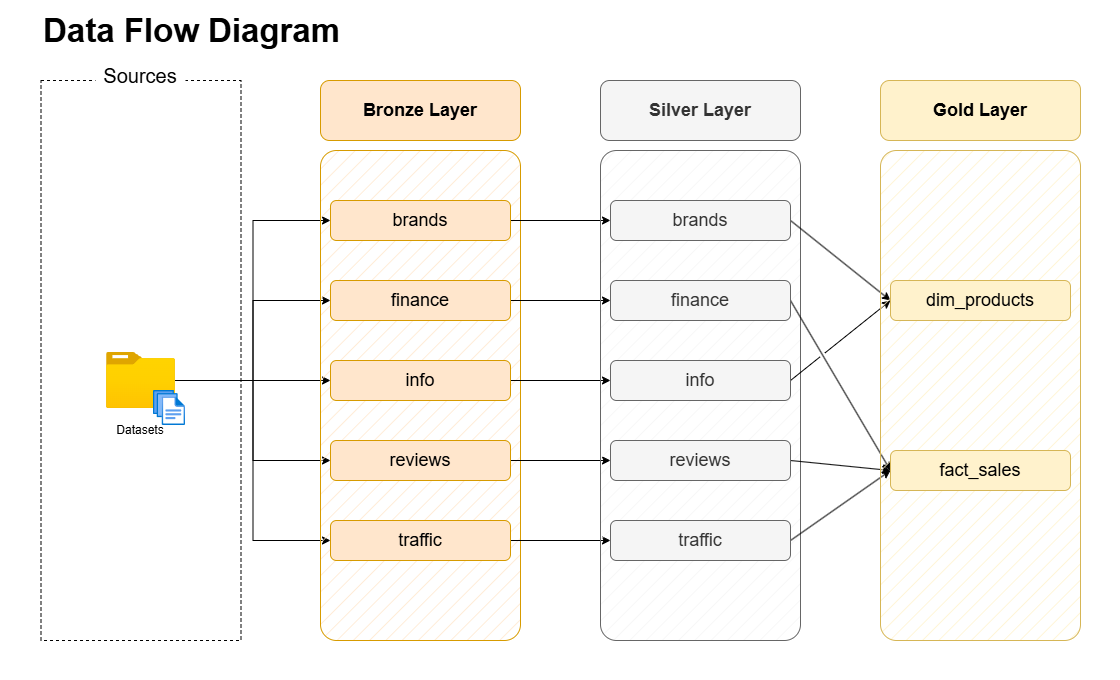

The diagram above was exported from draw.io. Its source (the exported page's mxGraphModel, read from the mxfile embedded in the PNG):
<mxGraphModel dx="1426" dy="849" grid="1" gridSize="10" guides="1" tooltips="1" connect="1" arrows="1" fold="1" page="1" pageScale="1" pageWidth="850" pageHeight="1100" math="0" shadow="0">
  <root>
    <mxCell id="0" />
    <mxCell id="1" parent="0" />
    <mxCell id="FBWeC9EApIuGXwzXf5fF-1" value="&lt;font&gt;Data Flow Diagram&lt;/font&gt;" style="rounded=0;whiteSpace=wrap;html=1;fillColor=none;strokeColor=none;fontStyle=1;fontSize=33;align=left;" parent="1" vertex="1">
      <mxGeometry x="40.5" y="120" width="490" height="60" as="geometry" />
    </mxCell>
    <mxCell id="FBWeC9EApIuGXwzXf5fF-2" value="" style="rounded=0;whiteSpace=wrap;html=1;fillColor=none;dashed=1;" parent="1" vertex="1">
      <mxGeometry x="40.5" y="200" width="200" height="560" as="geometry" />
    </mxCell>
    <mxCell id="FBWeC9EApIuGXwzXf5fF-3" value="&lt;font style=&quot;font-size: 20px;&quot;&gt;Sources&lt;/font&gt;" style="rounded=1;whiteSpace=wrap;html=1;fillColor=default;strokeColor=none;" parent="1" vertex="1">
      <mxGeometry x="95" y="180" width="90" height="30" as="geometry" />
    </mxCell>
    <mxCell id="FBWeC9EApIuGXwzXf5fF-16" style="edgeStyle=orthogonalEdgeStyle;rounded=0;orthogonalLoop=1;jettySize=auto;html=1;entryX=0;entryY=0.5;entryDx=0;entryDy=0;" parent="1" source="FBWeC9EApIuGXwzXf5fF-4" target="FBWeC9EApIuGXwzXf5fF-9" edge="1">
      <mxGeometry relative="1" as="geometry">
        <mxPoint x="230" y="410" as="sourcePoint" />
      </mxGeometry>
    </mxCell>
    <mxCell id="FBWeC9EApIuGXwzXf5fF-17" style="edgeStyle=orthogonalEdgeStyle;rounded=0;orthogonalLoop=1;jettySize=auto;html=1;entryX=0;entryY=0.5;entryDx=0;entryDy=0;" parent="1" source="FBWeC9EApIuGXwzXf5fF-4" target="FBWeC9EApIuGXwzXf5fF-12" edge="1">
      <mxGeometry relative="1" as="geometry" />
    </mxCell>
    <mxCell id="FBWeC9EApIuGXwzXf5fF-18" style="edgeStyle=orthogonalEdgeStyle;rounded=0;orthogonalLoop=1;jettySize=auto;html=1;entryX=0;entryY=0.5;entryDx=0;entryDy=0;" parent="1" source="FBWeC9EApIuGXwzXf5fF-4" target="FBWeC9EApIuGXwzXf5fF-13" edge="1">
      <mxGeometry relative="1" as="geometry" />
    </mxCell>
    <mxCell id="FBWeC9EApIuGXwzXf5fF-19" style="edgeStyle=orthogonalEdgeStyle;rounded=0;orthogonalLoop=1;jettySize=auto;html=1;entryX=0;entryY=0.5;entryDx=0;entryDy=0;" parent="1" source="FBWeC9EApIuGXwzXf5fF-4" target="FBWeC9EApIuGXwzXf5fF-14" edge="1">
      <mxGeometry relative="1" as="geometry" />
    </mxCell>
    <mxCell id="FBWeC9EApIuGXwzXf5fF-20" style="edgeStyle=orthogonalEdgeStyle;rounded=0;orthogonalLoop=1;jettySize=auto;html=1;entryX=0;entryY=0.5;entryDx=0;entryDy=0;" parent="1" source="FBWeC9EApIuGXwzXf5fF-4" target="FBWeC9EApIuGXwzXf5fF-15" edge="1">
      <mxGeometry relative="1" as="geometry" />
    </mxCell>
    <mxCell id="FBWeC9EApIuGXwzXf5fF-4" value="" style="image;aspect=fixed;html=1;points=[];align=center;fontSize=12;image=img/lib/azure2/general/Folder_Blank.svg;" parent="1" vertex="1">
      <mxGeometry x="106" y="472" width="69" height="56.00000000000001" as="geometry" />
    </mxCell>
    <mxCell id="FBWeC9EApIuGXwzXf5fF-5" value="" style="image;aspect=fixed;html=1;points=[];align=center;fontSize=12;image=img/lib/azure2/general/Files.svg;" parent="1" vertex="1">
      <mxGeometry x="153" y="510" width="32" height="35" as="geometry" />
    </mxCell>
    <mxCell id="FBWeC9EApIuGXwzXf5fF-6" value="Datasets" style="rounded=0;whiteSpace=wrap;html=1;fillColor=none;strokeColor=none;" parent="1" vertex="1">
      <mxGeometry x="90" y="540" width="100" height="20" as="geometry" />
    </mxCell>
    <mxCell id="FBWeC9EApIuGXwzXf5fF-7" value="" style="rounded=1;whiteSpace=wrap;html=1;fillStyle=hatch;fillColor=#ffe6cc;strokeColor=#d79b00;arcSize=8;" parent="1" vertex="1">
      <mxGeometry x="320" y="270" width="200" height="490" as="geometry" />
    </mxCell>
    <mxCell id="FBWeC9EApIuGXwzXf5fF-8" value="&lt;b&gt;&lt;font style=&quot;font-size: 18px;&quot;&gt;Bronze Layer&lt;/font&gt;&lt;/b&gt;" style="rounded=1;whiteSpace=wrap;html=1;fillStyle=auto;fillColor=#ffe6cc;strokeColor=#d79b00;" parent="1" vertex="1">
      <mxGeometry x="320" y="200" width="200" height="60" as="geometry" />
    </mxCell>
    <mxCell id="FBWeC9EApIuGXwzXf5fF-28" style="edgeStyle=orthogonalEdgeStyle;rounded=0;orthogonalLoop=1;jettySize=auto;html=1;entryX=0;entryY=0.5;entryDx=0;entryDy=0;" parent="1" source="FBWeC9EApIuGXwzXf5fF-9" target="FBWeC9EApIuGXwzXf5fF-23" edge="1">
      <mxGeometry relative="1" as="geometry" />
    </mxCell>
    <mxCell id="FBWeC9EApIuGXwzXf5fF-9" value="&lt;font style=&quot;font-size: 18px;&quot;&gt;brands&lt;/font&gt;" style="rounded=1;whiteSpace=wrap;html=1;fillStyle=auto;fillColor=#ffe6cc;strokeColor=#d79b00;" parent="1" vertex="1">
      <mxGeometry x="330" y="320" width="180" height="40" as="geometry" />
    </mxCell>
    <mxCell id="FBWeC9EApIuGXwzXf5fF-29" style="edgeStyle=orthogonalEdgeStyle;rounded=0;orthogonalLoop=1;jettySize=auto;html=1;entryX=0;entryY=0.5;entryDx=0;entryDy=0;" parent="1" source="FBWeC9EApIuGXwzXf5fF-12" target="FBWeC9EApIuGXwzXf5fF-24" edge="1">
      <mxGeometry relative="1" as="geometry" />
    </mxCell>
    <mxCell id="FBWeC9EApIuGXwzXf5fF-12" value="&lt;span style=&quot;font-size: 18px;&quot;&gt;finance&lt;/span&gt;" style="rounded=1;whiteSpace=wrap;html=1;fillStyle=auto;fillColor=#ffe6cc;strokeColor=#d79b00;" parent="1" vertex="1">
      <mxGeometry x="330" y="400" width="180" height="40" as="geometry" />
    </mxCell>
    <mxCell id="FBWeC9EApIuGXwzXf5fF-30" style="edgeStyle=orthogonalEdgeStyle;rounded=0;orthogonalLoop=1;jettySize=auto;html=1;entryX=0;entryY=0.5;entryDx=0;entryDy=0;" parent="1" source="FBWeC9EApIuGXwzXf5fF-13" target="FBWeC9EApIuGXwzXf5fF-25" edge="1">
      <mxGeometry relative="1" as="geometry" />
    </mxCell>
    <mxCell id="FBWeC9EApIuGXwzXf5fF-13" value="&lt;span style=&quot;font-size: 18px;&quot;&gt;info&lt;/span&gt;" style="rounded=1;whiteSpace=wrap;html=1;fillStyle=auto;fillColor=#ffe6cc;strokeColor=#d79b00;" parent="1" vertex="1">
      <mxGeometry x="330" y="480" width="180" height="40" as="geometry" />
    </mxCell>
    <mxCell id="FBWeC9EApIuGXwzXf5fF-31" style="edgeStyle=orthogonalEdgeStyle;rounded=0;orthogonalLoop=1;jettySize=auto;html=1;" parent="1" source="FBWeC9EApIuGXwzXf5fF-14" target="FBWeC9EApIuGXwzXf5fF-26" edge="1">
      <mxGeometry relative="1" as="geometry" />
    </mxCell>
    <mxCell id="FBWeC9EApIuGXwzXf5fF-14" value="&lt;span style=&quot;font-size: 18px;&quot;&gt;reviews&lt;/span&gt;" style="rounded=1;whiteSpace=wrap;html=1;fillStyle=auto;fillColor=#ffe6cc;strokeColor=#d79b00;" parent="1" vertex="1">
      <mxGeometry x="330" y="560" width="180" height="40" as="geometry" />
    </mxCell>
    <mxCell id="FBWeC9EApIuGXwzXf5fF-32" style="edgeStyle=orthogonalEdgeStyle;rounded=0;orthogonalLoop=1;jettySize=auto;html=1;" parent="1" source="FBWeC9EApIuGXwzXf5fF-15" target="FBWeC9EApIuGXwzXf5fF-27" edge="1">
      <mxGeometry relative="1" as="geometry" />
    </mxCell>
    <mxCell id="FBWeC9EApIuGXwzXf5fF-15" value="&lt;span style=&quot;font-size: 18px;&quot;&gt;traffic&lt;/span&gt;" style="rounded=1;whiteSpace=wrap;html=1;fillStyle=auto;fillColor=#ffe6cc;strokeColor=#d79b00;" parent="1" vertex="1">
      <mxGeometry x="330" y="640" width="180" height="40" as="geometry" />
    </mxCell>
    <mxCell id="FBWeC9EApIuGXwzXf5fF-21" value="" style="rounded=1;whiteSpace=wrap;html=1;fillStyle=hatch;fillColor=#f5f5f5;strokeColor=#666666;arcSize=8;fontColor=#333333;" parent="1" vertex="1">
      <mxGeometry x="600" y="270" width="200" height="490" as="geometry" />
    </mxCell>
    <mxCell id="FBWeC9EApIuGXwzXf5fF-22" value="&lt;b&gt;&lt;font style=&quot;font-size: 18px;&quot;&gt;Silver Layer&lt;/font&gt;&lt;/b&gt;" style="rounded=1;whiteSpace=wrap;html=1;fillStyle=auto;fillColor=#f5f5f5;strokeColor=#666666;fontColor=#333333;" parent="1" vertex="1">
      <mxGeometry x="600" y="200" width="200" height="60" as="geometry" />
    </mxCell>
    <mxCell id="FBWeC9EApIuGXwzXf5fF-41" style="rounded=0;orthogonalLoop=1;jettySize=auto;html=1;exitX=1;exitY=0.5;exitDx=0;exitDy=0;entryX=0;entryY=0.5;entryDx=0;entryDy=0;jumpStyle=gap;" parent="1" source="FBWeC9EApIuGXwzXf5fF-23" target="FBWeC9EApIuGXwzXf5fF-36" edge="1">
      <mxGeometry relative="1" as="geometry" />
    </mxCell>
    <mxCell id="FBWeC9EApIuGXwzXf5fF-23" value="&lt;font style=&quot;font-size: 18px;&quot;&gt;brands&lt;/font&gt;" style="rounded=1;whiteSpace=wrap;html=1;fillStyle=auto;fillColor=#f5f5f5;strokeColor=#666666;fontColor=#333333;" parent="1" vertex="1">
      <mxGeometry x="610" y="320" width="180" height="40" as="geometry" />
    </mxCell>
    <mxCell id="FBWeC9EApIuGXwzXf5fF-40" style="rounded=0;orthogonalLoop=1;jettySize=auto;html=1;entryX=0;entryY=0.5;entryDx=0;entryDy=0;exitX=1;exitY=0.5;exitDx=0;exitDy=0;jumpStyle=gap;" parent="1" source="FBWeC9EApIuGXwzXf5fF-24" target="FBWeC9EApIuGXwzXf5fF-35" edge="1">
      <mxGeometry relative="1" as="geometry" />
    </mxCell>
    <mxCell id="FBWeC9EApIuGXwzXf5fF-24" value="&lt;span style=&quot;font-size: 18px;&quot;&gt;finance&lt;/span&gt;" style="rounded=1;whiteSpace=wrap;html=1;fillStyle=auto;fillColor=#f5f5f5;strokeColor=#666666;fontColor=#333333;" parent="1" vertex="1">
      <mxGeometry x="610" y="400" width="180" height="40" as="geometry" />
    </mxCell>
    <mxCell id="FBWeC9EApIuGXwzXf5fF-42" style="rounded=0;orthogonalLoop=1;jettySize=auto;html=1;exitX=1;exitY=0.5;exitDx=0;exitDy=0;entryX=0;entryY=0.5;entryDx=0;entryDy=0;jumpStyle=gap;" parent="1" source="FBWeC9EApIuGXwzXf5fF-25" target="FBWeC9EApIuGXwzXf5fF-36" edge="1">
      <mxGeometry relative="1" as="geometry">
        <mxPoint x="890" y="550" as="targetPoint" />
      </mxGeometry>
    </mxCell>
    <mxCell id="FBWeC9EApIuGXwzXf5fF-25" value="&lt;span style=&quot;font-size: 18px;&quot;&gt;info&lt;/span&gt;" style="rounded=1;whiteSpace=wrap;html=1;fillStyle=auto;fillColor=#f5f5f5;strokeColor=#666666;fontColor=#333333;" parent="1" vertex="1">
      <mxGeometry x="610" y="480" width="180" height="40" as="geometry" />
    </mxCell>
    <mxCell id="FBWeC9EApIuGXwzXf5fF-43" style="rounded=0;orthogonalLoop=1;jettySize=auto;html=1;entryX=0;entryY=0.5;entryDx=0;entryDy=0;exitX=1;exitY=0.5;exitDx=0;exitDy=0;jumpStyle=gap;" parent="1" source="FBWeC9EApIuGXwzXf5fF-26" target="FBWeC9EApIuGXwzXf5fF-35" edge="1">
      <mxGeometry relative="1" as="geometry" />
    </mxCell>
    <mxCell id="FBWeC9EApIuGXwzXf5fF-26" value="&lt;span style=&quot;font-size: 18px;&quot;&gt;reviews&lt;/span&gt;" style="rounded=1;whiteSpace=wrap;html=1;fillStyle=auto;fillColor=#f5f5f5;strokeColor=#666666;fontColor=#333333;" parent="1" vertex="1">
      <mxGeometry x="610" y="560" width="180" height="40" as="geometry" />
    </mxCell>
    <mxCell id="FBWeC9EApIuGXwzXf5fF-44" style="rounded=0;orthogonalLoop=1;jettySize=auto;html=1;exitX=1;exitY=0.5;exitDx=0;exitDy=0;entryX=0;entryY=0.5;entryDx=0;entryDy=0;jumpStyle=gap;" parent="1" source="FBWeC9EApIuGXwzXf5fF-27" target="FBWeC9EApIuGXwzXf5fF-35" edge="1">
      <mxGeometry relative="1" as="geometry">
        <mxPoint x="890" y="460" as="targetPoint" />
      </mxGeometry>
    </mxCell>
    <mxCell id="FBWeC9EApIuGXwzXf5fF-27" value="&lt;span style=&quot;font-size: 18px;&quot;&gt;traffic&lt;/span&gt;" style="rounded=1;whiteSpace=wrap;html=1;fillStyle=auto;fillColor=#f5f5f5;strokeColor=#666666;fontColor=#333333;" parent="1" vertex="1">
      <mxGeometry x="610" y="640" width="180" height="40" as="geometry" />
    </mxCell>
    <mxCell id="FBWeC9EApIuGXwzXf5fF-33" value="" style="rounded=1;whiteSpace=wrap;html=1;fillStyle=hatch;fillColor=#fff2cc;strokeColor=#d6b656;arcSize=8;" parent="1" vertex="1">
      <mxGeometry x="880" y="270" width="200" height="490" as="geometry" />
    </mxCell>
    <mxCell id="FBWeC9EApIuGXwzXf5fF-34" value="&lt;b&gt;&lt;font style=&quot;font-size: 18px;&quot;&gt;Gold Layer&lt;/font&gt;&lt;/b&gt;" style="rounded=1;whiteSpace=wrap;html=1;fillStyle=auto;fillColor=#fff2cc;strokeColor=#d6b656;" parent="1" vertex="1">
      <mxGeometry x="880" y="200" width="200" height="60" as="geometry" />
    </mxCell>
    <mxCell id="FBWeC9EApIuGXwzXf5fF-35" value="&lt;span style=&quot;font-size: 18px;&quot;&gt;fact_sales&lt;/span&gt;" style="rounded=1;whiteSpace=wrap;html=1;fillStyle=auto;fillColor=#fff2cc;strokeColor=#d6b656;" parent="1" vertex="1">
      <mxGeometry x="890" y="570" width="180" height="40" as="geometry" />
    </mxCell>
    <mxCell id="FBWeC9EApIuGXwzXf5fF-36" value="&lt;span style=&quot;font-size: 18px;&quot;&gt;dim_products&lt;/span&gt;" style="rounded=1;whiteSpace=wrap;html=1;fillStyle=auto;fillColor=#fff2cc;strokeColor=#d6b656;" parent="1" vertex="1">
      <mxGeometry x="890" y="400" width="180" height="40" as="geometry" />
    </mxCell>
    <mxCell id="JdCIPozYkGk8ojap_bLi-1" value="" style="rounded=0;whiteSpace=wrap;html=1;fillColor=none;strokeColor=none;" vertex="1" parent="1">
      <mxGeometry y="120" width="1120" height="680" as="geometry" />
    </mxCell>
  </root>
</mxGraphModel>